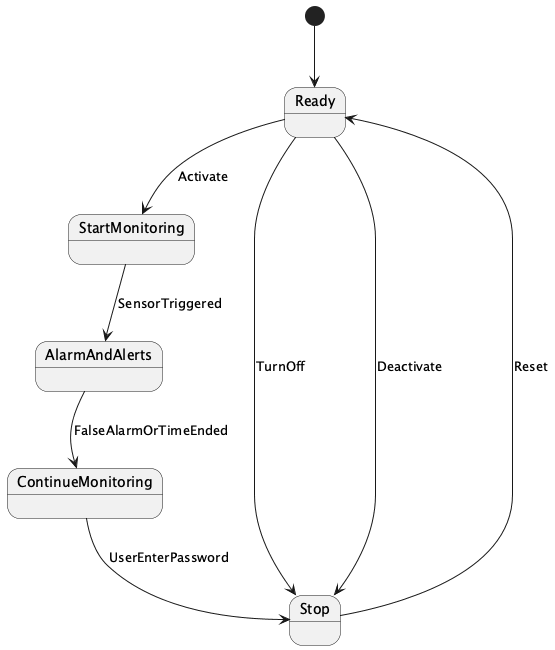

The diagram above was rendered by PlantUML. Its source (embedded in the PNG):
@startuml
[*] --> Ready
Ready --> StartMonitoring : Activate
Ready --> Stop : TurnOff
Ready --> Stop : Deactivate
StartMonitoring --> AlarmAndAlerts : SensorTriggered
AlarmAndAlerts --> ContinueMonitoring : FalseAlarmOrTimeEnded
ContinueMonitoring --> Stop : UserEnterPassword
Stop --> Ready : Reset
@enduml